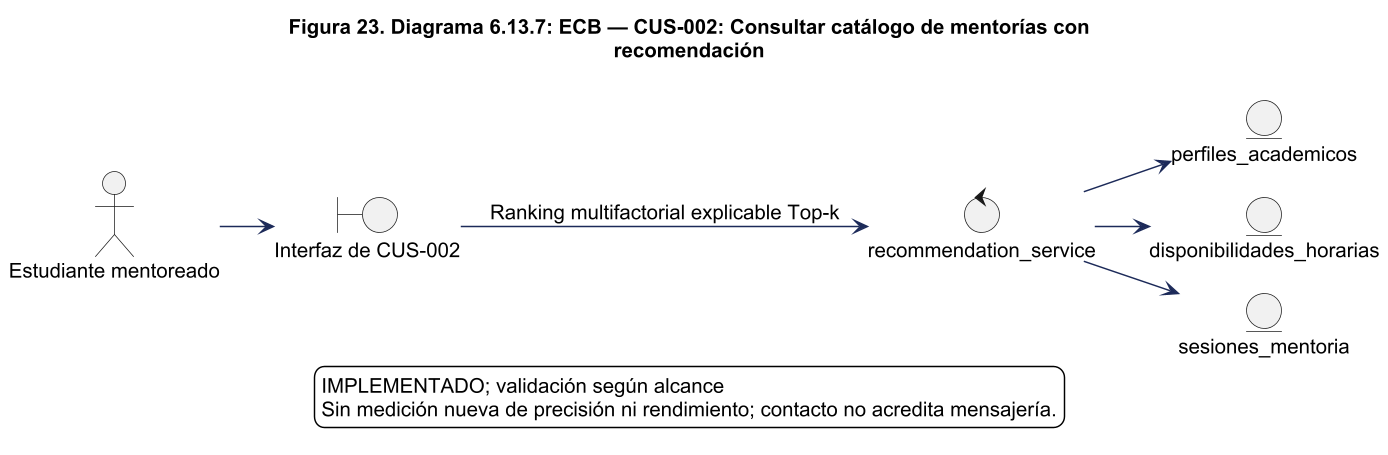

The diagram above was rendered by PlantUML. Its source (embedded in the PNG):
@startuml
!pragma layout smetana
skinparam backgroundColor white
skinparam shadowing false
skinparam defaultFontName Arial
skinparam defaultFontSize 14
skinparam ArrowColor #1C2A59
skinparam packageStyle rectangle
skinparam wrapWidth 220
skinparam maxMessageSize 260
skinparam dpi 140
title Figura 23. Diagrama 6.13.7: ECB — CUS-002: Consultar catálogo de mentorías con\nrecomendación
left to right direction
actor "Estudiante mentoreado" as actor
boundary "Interfaz de CUS-002" as ui
control "recommendation_service" as control
actor --> ui
ui --> control : Ranking multifactorial explicable Top-k
entity "perfiles_academicos" as e0
control --> e0
entity "disponibilidades_horarias" as e1
control --> e1
entity "sesiones_mentoria" as e2
control --> e2

legend bottom
IMPLEMENTADO; validación según alcance
Sin medición nueva de precisión ni rendimiento; contacto no acredita mensajería.
endlegend

@enduml